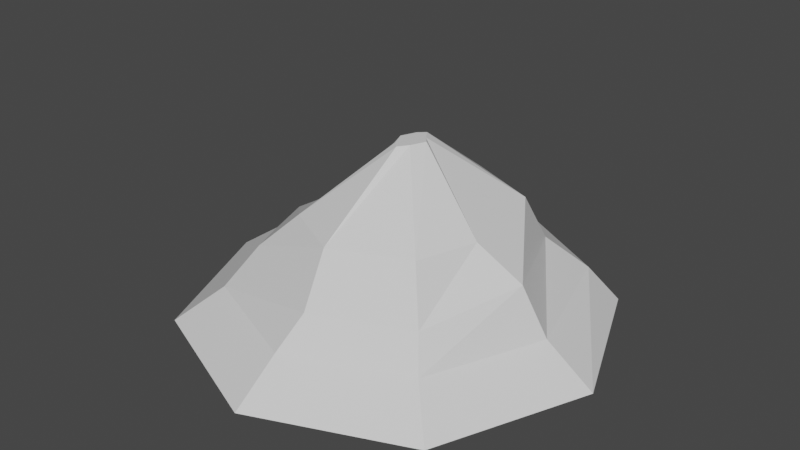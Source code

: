# Source: mountain01_draft_.blend  (saved by Blender 2.90.8; exported with 4.5.12 LTS)
import bpy
from mathutils import Matrix  # noqa: F401  (used for matrix-valued properties, if any)

bpy.ops.wm.read_factory_settings(use_empty=True)
scene = bpy.context.scene
scene.name = 'Scene'

# ---- collections
col_collection = bpy.data.collections.new('Collection'); scene.collection.children.link(col_collection)

# ---- materials (node trees are filled in below, after node groups)
mat_material = bpy.data.materials.new('Material')
mat_material.alpha_threshold = 0.0
mat_material.use_transparent_shadow = False
mat_material.line_color = (0.0, 0.0, 0.0, 1.0)

# ---- material node trees
mat_material.use_nodes = True; mat_material.node_tree.nodes.clear()
_N = mat_material.node_tree.nodes; _L = mat_material.node_tree.links
n0 = _N.new('ShaderNodeOutputMaterial'); n0.name = 'Material Output'; n0.location = (300, 300)
n1 = _N.new('ShaderNodeBsdfPrincipled'); n1.name = 'Principled BSDF'; n1.location = (10, 300)
n1.distribution = 'GGX'
n1.subsurface_method = 'BURLEY'
n1.inputs[2].default_value = 0.4
n1.inputs[3].default_value = 1.45
n1.inputs[27].default_value = (0.0, 0.0, 0.0, 1.0)
n1.inputs[28].default_value = 1.0
_L.new(n1.outputs[0], n0.inputs[0])
n0.is_active_output = True

# ---- world
world_world = bpy.data.worlds.new('World'); scene.world = world_world
world_world.use_nodes = True; world_world.node_tree.nodes.clear()
_N = world_world.node_tree.nodes; _L = world_world.node_tree.links
n0 = _N.new('ShaderNodeOutputWorld'); n0.name = 'World Output'; n0.location = (300, 300)
n1 = _N.new('ShaderNodeBackground'); n1.name = 'Background'; n1.location = (10, 300)
n1.inputs[0].default_value = (0.05088, 0.05088, 0.05088, 1.0)
_L.new(n1.outputs[0], n0.inputs[0])
n0.is_active_output = True
world_world.color = (0.05088, 0.05088, 0.05088)
world_world.use_sun_shadow = False
world_world.sun_shadow_jitter_overblur = 0.0

# ---- meshes
me_cube = bpy.data.meshes.new('Cube')
me_cube.from_pydata([(-47.97, -72.8, 50.49), (27.95, -104.3, 36.59), (31.34, -9.175, 130.5), (17.89, -164.2, -18.76), (25.81, -4.068, 130.5), (-106.0, -112.9, -18.76), (20.7, 8.262, 130.5), (-157.4, 11.03, -18.76), (25.81, 20.59, 130.5), (-106.0, 135.0, -18.76), (31.34, 25.7, 130.5), (17.89, 186.3, -18.76), (36.95, 17.31, 130.5), (141.8, 135.0, -18.76), (42.29, 11.33, 130.5), (193.1, 11.03, -18.76), (37.18, -1.003, 130.5), (141.8, -112.9, -18.76), (-89.48, 11.03, 37.53), (-47.97, 79.04, 50.49), (27.93, 139.3, 37.53), (94.4, 95.64, 37.53), (135.3, 3.121, 50.49), (103.9, -72.8, 36.59), (-20.68, -57.35, 78.63), (-22.57, 3.121, 78.63), (-16.16, 63.59, 78.63), (28.53, 97.33, 78.63), (89.0, 72.28, 78.63), (104.0, -9.136, 78.63), (27.95, -82.4, 78.63), (88.42, -57.35, 78.63), (113.4, -84.49, 9.382), (153.0, 11.03, 9.382), (17.89, -124.1, 9.382), (120.8, 120.2, 9.382), (25.32, 159.8, 9.382), (-77.63, 106.6, 9.382), (-117.2, 11.03, 9.382), (-77.63, -84.49, 9.382)], [], [(8, 10, 27, 26), (24, 25, 18, 0), (34, 39, 5, 3), (6, 8, 26, 25), (25, 26, 19, 18), (39, 38, 7, 5), (12, 14, 29, 28), (26, 27, 20, 19), (38, 37, 9, 7), (14, 16, 31, 29), (27, 28, 21, 20), (37, 36, 11, 9), (16, 2, 30, 31), (28, 29, 22, 21), (36, 35, 13, 11), (2, 4, 24, 30), (29, 31, 23, 22), (35, 33, 15, 13), (5, 7, 9, 11, 13, 15, 17, 3), (31, 30, 1, 23), (33, 32, 17, 15), (10, 12, 28, 27), (30, 24, 0, 1), (32, 34, 3, 17), (2, 16, 14, 12, 10, 8, 6, 4), (4, 6, 25, 24), (23, 1, 34, 32), (22, 23, 32, 33), (21, 22, 33, 35), (20, 21, 35, 36), (19, 20, 36, 37), (18, 19, 37, 38), (0, 18, 38, 39), (1, 0, 39, 34)])
_uv = me_cube.uv_layers.new(name='UVMap')
_uv.uv.foreach_set('vector', [0.625, 0.5, 0.5, 0.5, 0.5, 0.625, 0.625, 0.625, 0.875, 0.625, 0.75, 0.625, 0.75, 0.75, 0.875, 0.75, 1.0, 0.875, 0.875, 0.875, 0.875, 1.0, 1.0, 1.0, 0.75, 0.5, 0.625, 0.5, 0.625, 0.625, 0.75, 0.625, 0.75, 0.625, 0.625, 0.625, 0.625, 0.75, 0.75, 0.75, 0.875, 0.875, 0.75, 0.875, 0.75, 1.0, 0.875, 1.0, 0.375, 0.5, 0.25, 0.5, 0.25, 0.625, 0.375, 0.625, 0.625, 0.625, 0.5, 0.625, 0.5, 0.75, 0.625, 0.75, 0.75, 0.875, 0.625, 0.875, 0.625, 1.0, 0.75, 1.0, 0.25, 0.5, 0.125, 0.5, 0.125, 0.625, 0.25, 0.625, 0.5, 0.625, 0.375, 0.625, 0.375, 0.75, 0.5, 0.75, 0.625, 0.875, 0.5, 0.875, 0.5, 1.0, 0.625, 1.0, 0.125, 0.5, 0.0, 0.5, 0.0, 0.625, 0.125, 0.625, 0.375, 0.625, 0.25, 0.625, 0.25, 0.75, 0.375, 0.75, 0.5, 0.875, 0.375, 0.875, 0.375, 1.0, 0.5, 1.0, 1.0, 0.5, 0.875, 0.5, 0.875, 0.625, 1.0, 0.625, 0.25, 0.625, 0.125, 0.625, 0.125, 0.75, 0.25, 0.75, 0.375, 0.875, 0.25, 0.875, 0.25, 1.0, 0.375, 1.0, 0.4197, 0.4197, 0.49, 0.25, 0.4197, 0.08029, 0.25, 0.01, 0.08029, 0.08029, 0.01, 0.25, 0.08029, 0.4197, 0.25, 0.49, 0.125, 0.625, 0.0, 0.625, 0.0, 0.75, 0.125, 0.75, 0.25, 0.875, 0.125, 0.875, 0.125, 1.0, 0.25, 1.0, 0.5, 0.5, 0.375, 0.5, 0.375, 0.625, 0.5, 0.625, 1.0, 0.625, 0.875, 0.625, 0.875, 0.75, 1.0, 0.75, 0.125, 0.875, 0.0, 0.875, 0.0, 1.0, 0.125, 1.0, 0.75, 0.49, 0.5803, 0.4197, 0.51, 0.25, 0.5803, 0.08029, 0.75, 0.01, 0.9197, 0.08029, 0.99, 0.25, 0.9197, 0.4197, 0.875, 0.5, 0.75, 0.5, 0.75, 0.625, 0.875, 0.625, 0.125, 0.75, 0.0, 0.75, 0.0, 0.875, 0.125, 0.875, 0.25, 0.75, 0.125, 0.75, 0.125, 0.875, 0.25, 0.875, 0.375, 0.75, 0.25, 0.75, 0.25, 0.875, 0.375, 0.875, 0.5, 0.75, 0.375, 0.75, 0.375, 0.875, 0.5, 0.875, 0.625, 0.75, 0.5, 0.75, 0.5, 0.875, 0.625, 0.875, 0.75, 0.75, 0.625, 0.75, 0.625, 0.875, 0.75, 0.875, 0.875, 0.75, 0.75, 0.75, 0.75, 0.875, 0.875, 0.875, 1.0, 0.75, 0.875, 0.75, 0.875, 0.875, 1.0, 0.875])
me_cube.materials.append(mat_material)
me_cube.use_remesh_preserve_volume = False
me_cube.use_remesh_preserve_attributes = False
me_cube.use_mirror_vertex_groups = False
me_cube.update()

# ---- objects
ob_cube = bpy.data.objects.new('Cube', me_cube)

# ---- transforms, parenting, visibility, modifiers, constraints
ob_cube.location = (0.0, 0.0, 0.0)
ob_cube.lock_rotations_4d = False
ob_cube.empty_display_type = 'ARROWS'
ob_cube.lineart.crease_threshold = 0.0

# ---- collection membership
col_collection.objects.link(ob_cube)

# ---- scene / render settings (as saved in the file)
scene.frame_start = 1; scene.frame_end = 250; scene.frame_set(1)
scene.render.engine = 'BLENDER_EEVEE_NEXT'
scene.cycles.use_denoising = False
scene.cycles.samples = 128
scene.cycles.sampling_pattern = 'TABULATED_SOBOL'
scene.cycles.use_adaptive_sampling = False
scene.cycles.use_light_tree = False
scene.view_settings.view_transform = 'Filmic'
bpy.context.view_layer.update()

# ---- added for rendering (the .blend has no active camera and no usable light): camera, sun
cam_auto = bpy.data.cameras.new('AutoCamera')
cam_auto.lens = 50.0
cam_auto.sensor_width = 36.0
cam_auto.clip_end = 8405.33
ob_auto_camera = bpy.data.objects.new('AutoCamera', cam_auto)
scene.collection.objects.link(ob_auto_camera)
ob_auto_camera.location = (496.827, -563.693, 438.996)
ob_auto_camera.rotation_euler = (1.09748, -7.21219e-08, 0.694738)
scene.camera = ob_auto_camera
light_auto_sun = bpy.data.lights.new('AutoSun', 'SUN')
light_auto_sun.energy = 3.0
light_auto_sun.angle = 0.0523599
ob_auto_sun = bpy.data.objects.new('AutoSun', light_auto_sun)
scene.collection.objects.link(ob_auto_sun)
ob_auto_sun.rotation_euler = (0.872665, 0.174533, 0.523599)
bpy.context.view_layer.update()
